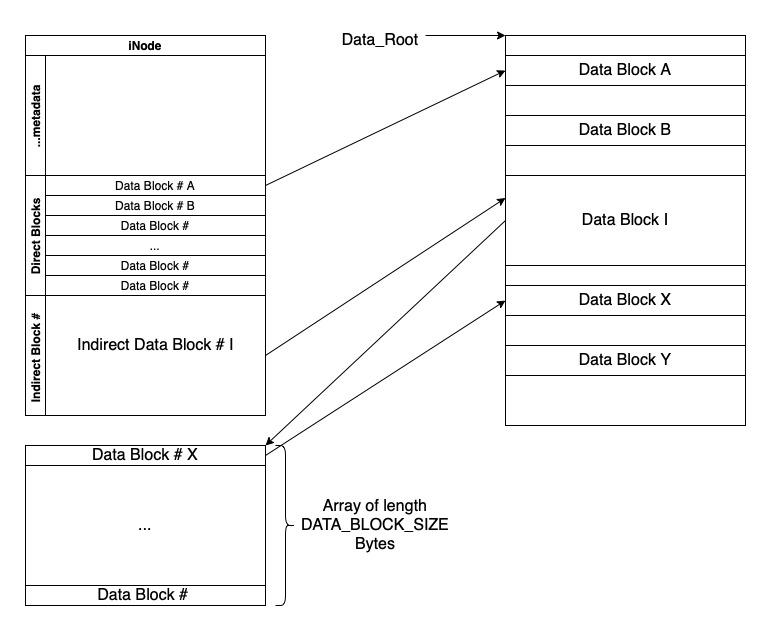

The diagram above was exported from draw.io. Its source (the exported page's mxGraphModel, read from the mxfile embedded in the PNG):
<mxGraphModel dx="1117" dy="770" grid="1" gridSize="10" guides="1" tooltips="1" connect="1" arrows="1" fold="1" page="1" pageScale="1" pageWidth="850" pageHeight="1100" math="0" shadow="0">
  <root>
    <mxCell id="0" />
    <mxCell id="1" parent="0" />
    <mxCell id="uXPi3el3LEPg40uR8fQP-1" value="iNode" style="swimlane;childLayout=stackLayout;resizeParent=1;resizeParentMax=0;horizontal=1;startSize=20;horizontalStack=0;" parent="1" vertex="1">
      <mxGeometry x="40" y="10" width="240" height="380" as="geometry" />
    </mxCell>
    <mxCell id="uXPi3el3LEPg40uR8fQP-2" value="...metadata" style="swimlane;startSize=20;horizontal=0;" parent="uXPi3el3LEPg40uR8fQP-1" vertex="1">
      <mxGeometry y="20" width="240" height="120" as="geometry" />
    </mxCell>
    <mxCell id="uXPi3el3LEPg40uR8fQP-3" value="Direct Blocks" style="swimlane;startSize=20;horizontal=0;" parent="uXPi3el3LEPg40uR8fQP-1" vertex="1">
      <mxGeometry y="140" width="240" height="120" as="geometry" />
    </mxCell>
    <mxCell id="uXPi3el3LEPg40uR8fQP-8" value="Data Block # A" style="rounded=0;whiteSpace=wrap;html=1;" parent="uXPi3el3LEPg40uR8fQP-3" vertex="1">
      <mxGeometry x="20" width="220" height="20" as="geometry" />
    </mxCell>
    <mxCell id="uXPi3el3LEPg40uR8fQP-12" value="Data Block #" style="rounded=0;whiteSpace=wrap;html=1;" parent="uXPi3el3LEPg40uR8fQP-3" vertex="1">
      <mxGeometry x="20" y="100" width="220" height="20" as="geometry" />
    </mxCell>
    <mxCell id="uXPi3el3LEPg40uR8fQP-11" value="Data Block #" style="rounded=0;whiteSpace=wrap;html=1;" parent="uXPi3el3LEPg40uR8fQP-3" vertex="1">
      <mxGeometry x="20" y="80" width="220" height="20" as="geometry" />
    </mxCell>
    <mxCell id="uXPi3el3LEPg40uR8fQP-10" value="Data Block # B" style="rounded=0;whiteSpace=wrap;html=1;" parent="uXPi3el3LEPg40uR8fQP-3" vertex="1">
      <mxGeometry x="20" y="20" width="220" height="20" as="geometry" />
    </mxCell>
    <mxCell id="uXPi3el3LEPg40uR8fQP-13" value="Data Block #" style="rounded=0;whiteSpace=wrap;html=1;" parent="uXPi3el3LEPg40uR8fQP-3" vertex="1">
      <mxGeometry x="20" y="40" width="220" height="20" as="geometry" />
    </mxCell>
    <mxCell id="uXPi3el3LEPg40uR8fQP-14" value="..." style="rounded=0;whiteSpace=wrap;html=1;" parent="uXPi3el3LEPg40uR8fQP-3" vertex="1">
      <mxGeometry x="20" y="60" width="220" height="20" as="geometry" />
    </mxCell>
    <mxCell id="uXPi3el3LEPg40uR8fQP-4" value="Indirect Block # " style="swimlane;startSize=20;horizontal=0;" parent="uXPi3el3LEPg40uR8fQP-1" vertex="1">
      <mxGeometry y="260" width="240" height="120" as="geometry" />
    </mxCell>
    <mxCell id="uXPi3el3LEPg40uR8fQP-15" value="&lt;font style=&quot;font-size: 16px&quot;&gt;Indirect Data Block # I&lt;/font&gt;" style="text;html=1;align=center;verticalAlign=middle;resizable=0;points=[];autosize=1;strokeColor=none;fillColor=none;" parent="uXPi3el3LEPg40uR8fQP-4" vertex="1">
      <mxGeometry x="45" y="40" width="170" height="20" as="geometry" />
    </mxCell>
    <mxCell id="uXPi3el3LEPg40uR8fQP-16" value="Da" style="rounded=0;whiteSpace=wrap;html=1;fontSize=16;" parent="1" vertex="1">
      <mxGeometry x="520" y="10" width="240" height="390" as="geometry" />
    </mxCell>
    <mxCell id="uXPi3el3LEPg40uR8fQP-17" value="Data Block B" style="rounded=0;whiteSpace=wrap;html=1;fontSize=16;" parent="1" vertex="1">
      <mxGeometry x="520" y="90" width="240" height="30" as="geometry" />
    </mxCell>
    <mxCell id="uXPi3el3LEPg40uR8fQP-18" value="Data Block A" style="rounded=0;whiteSpace=wrap;html=1;fontSize=16;" parent="1" vertex="1">
      <mxGeometry x="520" y="30" width="240" height="30" as="geometry" />
    </mxCell>
    <mxCell id="uXPi3el3LEPg40uR8fQP-19" value="Data Block I" style="rounded=0;whiteSpace=wrap;html=1;fontSize=16;" parent="1" vertex="1">
      <mxGeometry x="520" y="150" width="240" height="90" as="geometry" />
    </mxCell>
    <mxCell id="uXPi3el3LEPg40uR8fQP-20" value="Data Block X" style="rounded=0;whiteSpace=wrap;html=1;fontSize=16;" parent="1" vertex="1">
      <mxGeometry x="520" y="260" width="240" height="30" as="geometry" />
    </mxCell>
    <mxCell id="uXPi3el3LEPg40uR8fQP-21" value="Data Block Y" style="rounded=0;whiteSpace=wrap;html=1;fontSize=16;" parent="1" vertex="1">
      <mxGeometry x="520" y="320" width="240" height="30" as="geometry" />
    </mxCell>
    <mxCell id="uXPi3el3LEPg40uR8fQP-22" value="" style="endArrow=classic;html=1;rounded=0;fontSize=16;exitX=0;exitY=0.5;exitDx=0;exitDy=0;entryX=1;entryY=0;entryDx=0;entryDy=0;" parent="1" source="uXPi3el3LEPg40uR8fQP-19" target="uXPi3el3LEPg40uR8fQP-23" edge="1">
      <mxGeometry width="50" height="50" relative="1" as="geometry">
        <mxPoint x="390" y="420" as="sourcePoint" />
        <mxPoint x="280" y="440" as="targetPoint" />
      </mxGeometry>
    </mxCell>
    <mxCell id="uXPi3el3LEPg40uR8fQP-23" value="" style="rounded=0;whiteSpace=wrap;html=1;fontSize=16;" parent="1" vertex="1">
      <mxGeometry x="40" y="420" width="240" height="160" as="geometry" />
    </mxCell>
    <mxCell id="uXPi3el3LEPg40uR8fQP-24" value="" style="shape=curlyBracket;whiteSpace=wrap;html=1;rounded=1;flipH=1;fontSize=16;size=0.5;" parent="1" vertex="1">
      <mxGeometry x="290" y="420" width="20" height="160" as="geometry" />
    </mxCell>
    <mxCell id="uXPi3el3LEPg40uR8fQP-26" value="Array of length DATA_BLOCK_SIZE Bytes" style="text;html=1;strokeColor=none;fillColor=none;align=center;verticalAlign=middle;whiteSpace=wrap;rounded=0;fontSize=16;" parent="1" vertex="1">
      <mxGeometry x="360" y="485" width="60" height="30" as="geometry" />
    </mxCell>
    <mxCell id="uXPi3el3LEPg40uR8fQP-27" value="Data Block # X" style="rounded=0;whiteSpace=wrap;html=1;fontSize=16;" parent="1" vertex="1">
      <mxGeometry x="40" y="420" width="240" height="20" as="geometry" />
    </mxCell>
    <mxCell id="uXPi3el3LEPg40uR8fQP-28" value="..." style="rounded=0;whiteSpace=wrap;html=1;fontSize=16;" parent="1" vertex="1">
      <mxGeometry x="40" y="440" width="240" height="120" as="geometry" />
    </mxCell>
    <mxCell id="uXPi3el3LEPg40uR8fQP-29" value="Data Block #&amp;nbsp;" style="rounded=0;whiteSpace=wrap;html=1;fontSize=16;" parent="1" vertex="1">
      <mxGeometry x="40" y="560" width="240" height="20" as="geometry" />
    </mxCell>
    <mxCell id="ByK5NEjC9wHotZ5cBxPs-1" value="" style="endArrow=classic;html=1;rounded=0;fontSize=16;exitX=1;exitY=0.5;exitDx=0;exitDy=0;entryX=0;entryY=0.5;entryDx=0;entryDy=0;" edge="1" parent="1" source="uXPi3el3LEPg40uR8fQP-8" target="uXPi3el3LEPg40uR8fQP-18">
      <mxGeometry width="50" height="50" relative="1" as="geometry">
        <mxPoint x="340" y="190" as="sourcePoint" />
        <mxPoint x="390" y="140" as="targetPoint" />
      </mxGeometry>
    </mxCell>
    <mxCell id="ByK5NEjC9wHotZ5cBxPs-3" value="" style="endArrow=classic;html=1;rounded=0;fontSize=16;exitX=1;exitY=0.5;exitDx=0;exitDy=0;entryX=0;entryY=0.25;entryDx=0;entryDy=0;" edge="1" parent="1" source="uXPi3el3LEPg40uR8fQP-4" target="uXPi3el3LEPg40uR8fQP-19">
      <mxGeometry width="50" height="50" relative="1" as="geometry">
        <mxPoint x="320" y="310" as="sourcePoint" />
        <mxPoint x="370" y="260" as="targetPoint" />
      </mxGeometry>
    </mxCell>
    <mxCell id="ByK5NEjC9wHotZ5cBxPs-4" value="" style="endArrow=classic;html=1;rounded=0;fontSize=16;exitX=1;exitY=0.5;exitDx=0;exitDy=0;entryX=0;entryY=0.5;entryDx=0;entryDy=0;" edge="1" parent="1" source="uXPi3el3LEPg40uR8fQP-27" target="uXPi3el3LEPg40uR8fQP-20">
      <mxGeometry width="50" height="50" relative="1" as="geometry">
        <mxPoint x="370" y="430" as="sourcePoint" />
        <mxPoint x="420" y="380" as="targetPoint" />
      </mxGeometry>
    </mxCell>
    <mxCell id="ByK5NEjC9wHotZ5cBxPs-5" value="" style="endArrow=classic;html=1;rounded=0;fontSize=16;entryX=0;entryY=0;entryDx=0;entryDy=0;" edge="1" parent="1" target="uXPi3el3LEPg40uR8fQP-16">
      <mxGeometry width="50" height="50" relative="1" as="geometry">
        <mxPoint x="440" y="10" as="sourcePoint" />
        <mxPoint x="370" y="40" as="targetPoint" />
      </mxGeometry>
    </mxCell>
    <mxCell id="ByK5NEjC9wHotZ5cBxPs-6" value="Data_Root" style="text;html=1;strokeColor=none;fillColor=none;align=center;verticalAlign=middle;whiteSpace=wrap;rounded=0;fontSize=16;" vertex="1" parent="1">
      <mxGeometry x="365" width="60" height="30" as="geometry" />
    </mxCell>
  </root>
</mxGraphModel>